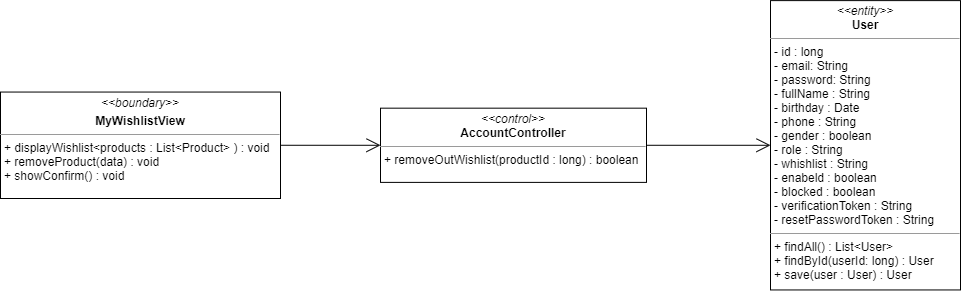

The diagram above was exported from draw.io. Its source (the exported page's mxGraphModel, read from the mxfile embedded in the PNG):
<mxGraphModel dx="1108" dy="425" grid="1" gridSize="10" guides="1" tooltips="1" connect="1" arrows="1" fold="1" page="1" pageScale="1" pageWidth="827" pageHeight="1169" math="0" shadow="0">
  <root>
    <mxCell id="WIyWlLk6GJQsqaUBKTNV-0" />
    <mxCell id="WIyWlLk6GJQsqaUBKTNV-1" parent="WIyWlLk6GJQsqaUBKTNV-0" />
    <mxCell id="-lrxB4Bu-SxXp7taiQgB-0" value="&lt;p style=&quot;margin: 0px ; margin-top: 4px ; text-align: center&quot;&gt;&lt;i&gt;&amp;lt;&amp;lt;boundary&amp;gt;&amp;gt;&lt;/i&gt;&lt;/p&gt;&lt;p style=&quot;margin: 0px ; margin-top: 4px ; text-align: center&quot;&gt;&lt;b&gt;MyWishlistView&lt;/b&gt;&lt;/p&gt;&lt;hr size=&quot;1&quot;&gt;&lt;p style=&quot;margin: 0px ; margin-left: 4px&quot;&gt;&lt;span&gt;+ displayWishlist&amp;lt;products : List&amp;lt;Product&amp;gt; ) : void&lt;/span&gt;&lt;/p&gt;&lt;p style=&quot;margin: 0px ; margin-left: 4px&quot;&gt;&lt;span&gt;+ removeProduct(data) : void&lt;/span&gt;&lt;br&gt;&lt;/p&gt;&lt;p style=&quot;margin: 0px ; margin-left: 4px&quot;&gt;+ showConfirm() : void&lt;/p&gt;" style="verticalAlign=top;align=left;overflow=fill;fontSize=12;fontFamily=Helvetica;html=1;" parent="WIyWlLk6GJQsqaUBKTNV-1" vertex="1">
      <mxGeometry x="10" y="113.55" width="280" height="106.45" as="geometry" />
    </mxCell>
    <mxCell id="-lrxB4Bu-SxXp7taiQgB-1" value="&lt;p style=&quot;margin: 0px ; margin-top: 4px ; text-align: center&quot;&gt;&lt;i&gt;&amp;lt;&amp;lt;control&amp;gt;&amp;gt;&lt;/i&gt;&lt;br&gt;&lt;b&gt;AccountController&lt;/b&gt;&lt;/p&gt;&lt;hr size=&quot;1&quot;&gt;&lt;p style=&quot;margin: 0px ; margin-left: 4px&quot;&gt;&lt;span&gt;+ removeOutWishlist(productId : long) : boolean&lt;/span&gt;&lt;br&gt;&lt;/p&gt;" style="verticalAlign=top;align=left;overflow=fill;fontSize=12;fontFamily=Helvetica;html=1;" parent="WIyWlLk6GJQsqaUBKTNV-1" vertex="1">
      <mxGeometry x="390" y="129.67" width="266" height="74.22" as="geometry" />
    </mxCell>
    <mxCell id="-lrxB4Bu-SxXp7taiQgB-3" value="&lt;p style=&quot;margin: 0px ; margin-top: 4px ; text-align: center&quot;&gt;&lt;i&gt;&amp;lt;&amp;lt;entity&amp;gt;&amp;gt;&lt;/i&gt;&lt;br&gt;&lt;b&gt;User&lt;/b&gt;&lt;/p&gt;&lt;hr size=&quot;1&quot;&gt;&lt;p style=&quot;margin: 0px ; margin-left: 4px&quot;&gt;- id : long&lt;/p&gt;&lt;p style=&quot;margin: 0px ; margin-left: 4px&quot;&gt;- email: String&lt;br&gt;- password: String&lt;/p&gt;&lt;p style=&quot;margin: 0px ; margin-left: 4px&quot;&gt;- fullName : String&lt;/p&gt;&lt;p style=&quot;margin: 0px ; margin-left: 4px&quot;&gt;- birthday : Date&lt;/p&gt;&lt;p style=&quot;margin: 0px ; margin-left: 4px&quot;&gt;- phone : String&lt;/p&gt;&lt;p style=&quot;margin: 0px ; margin-left: 4px&quot;&gt;- gender : boolean&lt;/p&gt;&lt;p style=&quot;margin: 0px ; margin-left: 4px&quot;&gt;- role : String&lt;/p&gt;&lt;p style=&quot;margin: 0px ; margin-left: 4px&quot;&gt;- whishlist : String&lt;/p&gt;&lt;p style=&quot;margin: 0px ; margin-left: 4px&quot;&gt;- enabeld : boolean&lt;/p&gt;&lt;p style=&quot;margin: 0px ; margin-left: 4px&quot;&gt;- blocked : boolean&lt;/p&gt;&lt;p style=&quot;margin: 0px ; margin-left: 4px&quot;&gt;- verificationToken : String&lt;/p&gt;&lt;p style=&quot;margin: 0px ; margin-left: 4px&quot;&gt;- resetPasswordToken : String&lt;/p&gt;&lt;hr size=&quot;1&quot;&gt;&lt;p style=&quot;margin: 0px ; margin-left: 4px&quot;&gt;+ findAll() : List&amp;lt;User&amp;gt;&lt;/p&gt;&lt;p style=&quot;margin: 0px ; margin-left: 4px&quot;&gt;+ findById(userId: long) : User&lt;br&gt;&lt;/p&gt;&lt;p style=&quot;margin: 0px ; margin-left: 4px&quot;&gt;+ save(user : User) : User&lt;/p&gt;" style="verticalAlign=top;align=left;overflow=fill;fontSize=12;fontFamily=Helvetica;html=1;" parent="WIyWlLk6GJQsqaUBKTNV-1" vertex="1">
      <mxGeometry x="780" y="22.11" width="190" height="289.34" as="geometry" />
    </mxCell>
    <mxCell id="-lrxB4Bu-SxXp7taiQgB-4" value="" style="endArrow=open;endFill=1;endSize=12;html=1;entryX=0;entryY=0.5;entryDx=0;entryDy=0;exitX=1;exitY=0.5;exitDx=0;exitDy=0;" parent="WIyWlLk6GJQsqaUBKTNV-1" source="-lrxB4Bu-SxXp7taiQgB-0" target="-lrxB4Bu-SxXp7taiQgB-1" edge="1">
      <mxGeometry width="160" relative="1" as="geometry">
        <mxPoint x="331" y="160" as="sourcePoint" />
        <mxPoint x="490" y="100" as="targetPoint" />
      </mxGeometry>
    </mxCell>
    <mxCell id="ECqgySgvLqj-8twkfMKX-0" value="" style="endArrow=open;endFill=1;endSize=12;html=1;" parent="WIyWlLk6GJQsqaUBKTNV-1" source="-lrxB4Bu-SxXp7taiQgB-1" target="-lrxB4Bu-SxXp7taiQgB-3" edge="1">
      <mxGeometry width="160" relative="1" as="geometry">
        <mxPoint x="870" y="220" as="sourcePoint" />
        <mxPoint x="1030" y="220" as="targetPoint" />
      </mxGeometry>
    </mxCell>
  </root>
</mxGraphModel>